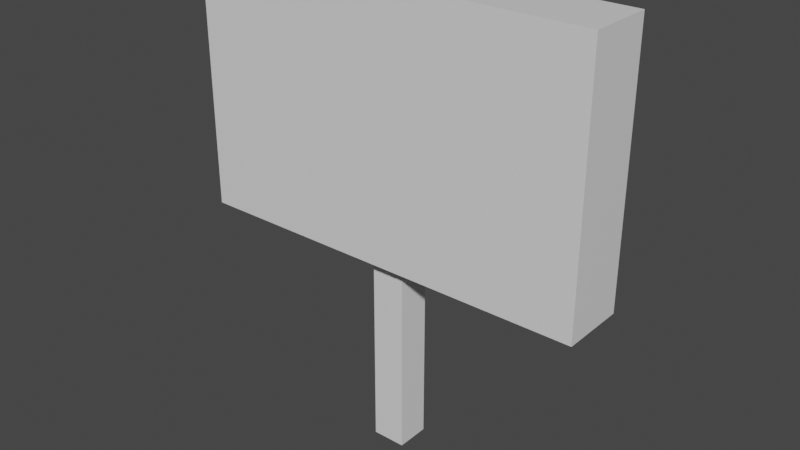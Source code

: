 # Source: TV.blend  (saved by Blender 2.93.21; exported with 4.5.12 LTS)
import bpy
from mathutils import Matrix  # noqa: F401  (used for matrix-valued properties, if any)

bpy.ops.wm.read_factory_settings(use_empty=True)
scene = bpy.context.scene
scene.name = 'Scene'

# ---- collections
col_collection = bpy.data.collections.new('Collection'); scene.collection.children.link(col_collection)

# ---- materials (node trees are filled in below, after node groups)
mat_material = bpy.data.materials.new('Material')
mat_material.alpha_threshold = 0.0
mat_material.use_transparent_shadow = False
mat_material.line_color = (0.0, 0.0, 0.0, 1.0)

# ---- material node trees
mat_material.use_nodes = True; mat_material.node_tree.nodes.clear()
_N = mat_material.node_tree.nodes; _L = mat_material.node_tree.links
n0 = _N.new('ShaderNodeOutputMaterial'); n0.name = 'Material Output'; n0.location = (300, 300)
n1 = _N.new('ShaderNodeBsdfPrincipled'); n1.name = 'Principled BSDF'; n1.location = (10, 300)
n1.distribution = 'GGX'
n1.subsurface_method = 'BURLEY'
n1.inputs[2].default_value = 0.4
n1.inputs[3].default_value = 1.45
n1.inputs[27].default_value = (0.0, 0.0, 0.0, 1.0)
n1.inputs[28].default_value = 1.0
_L.new(n1.outputs[0], n0.inputs[0])
n0.is_active_output = True

# ---- world
world_world = bpy.data.worlds.new('World'); scene.world = world_world
world_world.use_nodes = True; world_world.node_tree.nodes.clear()
_N = world_world.node_tree.nodes; _L = world_world.node_tree.links
n0 = _N.new('ShaderNodeOutputWorld'); n0.name = 'World Output'; n0.location = (300, 300)
n1 = _N.new('ShaderNodeBackground'); n1.name = 'Background'; n1.location = (10, 300)
n1.inputs[0].default_value = (0.05088, 0.05088, 0.05088, 1.0)
_L.new(n1.outputs[0], n0.inputs[0])
n0.is_active_output = True
world_world.color = (0.05088, 0.05088, 0.05088)
world_world.use_sun_shadow = False
world_world.sun_shadow_jitter_overblur = 0.0

# ---- meshes
me_cube = bpy.data.meshes.new('Cube')
me_cube.from_pydata([(0.1, 0.1, 1.1), (0.1, 0.1, -0.1), (0.1, -0.1, 1.1), (0.1, -0.1, -0.1), (-0.1, 0.1, 1.1), (-0.1, 0.1, -0.1), (-0.1, -0.1, 1.1), (-0.1, -0.1, -0.1), (0.1, -0.1942, 1.1), (-0.1, -0.1942, 1.1), (-0.1, 0.1942, 1.1), (0.1, 0.1942, 1.1), (0.1, -0.1942, 2.637), (-0.1, -0.1942, 2.637), (-0.1, 0.1942, 2.637), (0.1, 0.1942, 2.637), (1.214, 0.1, 1.1), (1.214, -0.1, 1.1), (-1.214, -0.1, 1.1), (-1.214, 0.1, 1.1), (1.214, 0.1, 2.637), (1.214, -0.1, 2.637), (-1.214, -0.1, 2.637), (-1.214, 0.1, 2.637), (-1.214, -0.1942, 1.1), (-1.214, -0.1942, 2.637), (-1.214, 0.1942, 2.637), (-1.214, 0.1942, 1.1), (1.214, 0.1942, 1.1), (1.214, 0.1942, 2.637), (1.214, -0.1942, 2.637), (1.214, -0.1942, 1.1)], [], [(3, 2, 6, 7), (7, 6, 4, 5), (5, 1, 3, 7), (1, 0, 2, 3), (5, 4, 0, 1), (19, 18, 24, 25, 22, 23, 26, 27), (17, 16, 28, 29, 20, 21, 30, 31), (9, 8, 31, 30, 12, 13, 25, 24), (2, 0, 16, 17), (6, 2, 17, 31, 8, 9, 24, 18), (4, 6, 18, 19), (13, 12, 30, 21, 20, 29, 15, 14, 26, 23, 22, 25), (0, 4, 19, 27, 10, 11, 28, 16), (11, 10, 27, 26, 14, 15, 29, 28)])
_uv = me_cube.uv_layers.new(name='UVMap')
_uv.uv.foreach_set('vector', [0.5412, 0.0, 0.5412, 0.4384, 0.4588, 0.4384, 0.4588, 0.0, 0.4588, 0.0, 0.4588, 0.4384, 0.5412, 0.4384, 0.5412, 0.0, 0.4588, 0.5013, 0.5412, 0.5013, 0.5412, 0.4283, 0.4588, 0.4283, 0.5412, 0.0, 0.5412, 0.4384, 0.4588, 0.4384, 0.4588, 0.0, 0.4588, 0.0, 0.4588, 0.4384, 0.5412, 0.4384, 0.5412, 0.0, 0.5412, 0.4384, 0.4588, 0.4384, 0.42, 0.4384, 0.42, 1.0, 0.4588, 1.0, 0.5412, 1.0, 0.58, 1.0, 0.58, 0.4384, 0.4588, 0.4384, 0.5412, 0.4384, 0.58, 0.4384, 0.58, 1.0, 0.5412, 1.0, 0.4588, 1.0, 0.42, 1.0, 0.42, 0.4384, 0.4588, 0.4384, 0.5412, 0.4384, 1.0, 0.4384, 1.0, 1.0, 0.5412, 1.0, 0.4588, 1.0, 0.0, 1.0, 0.0, 0.4384, 0.5412, 0.4283, 0.5412, 0.5013, 1.0, 0.5013, 1.0, 0.4283, 0.4588, 0.4283, 0.5412, 0.4283, 1.0, 0.4283, 1.0, 0.3938, 0.5412, 0.3938, 0.4588, 0.3938, 0.0, 0.3938, 0.0, 0.4283, 0.4588, 0.5013, 0.4588, 0.4283, 0.0, 0.4283, 0.0, 0.5013, 0.4588, 0.3938, 0.5412, 0.3938, 1.0, 0.3938, 1.0, 0.4283, 1.0, 0.5013, 1.0, 0.5357, 0.5412, 0.5357, 0.4588, 0.5357, 0.0, 0.5357, 0.0, 0.5013, 0.0, 0.4283, 0.0, 0.3938, 0.5412, 0.5013, 0.4588, 0.5013, 0.0, 0.5013, 0.0, 0.5357, 0.4588, 0.5357, 0.5412, 0.5357, 1.0, 0.5357, 1.0, 0.5013, 0.5412, 0.4384, 0.4588, 0.4384, 0.0, 0.4384, 0.0, 1.0, 0.4588, 1.0, 0.5412, 1.0, 1.0, 1.0, 1.0, 0.4384])
me_cube.materials.append(mat_material)
me_cube.use_remesh_preserve_volume = False
me_cube.use_remesh_preserve_attributes = False
me_cube.use_mirror_vertex_groups = False
me_cube.update()
me_plane = bpy.data.meshes.new('Plane')
me_plane.from_pydata([(-1.078, -0.6984, 1.318e-08), (1.078, -0.6984, 1.318e-08), (-1.078, 0.5616, -1.916e-08), (1.078, 0.5616, -1.916e-08)], [], [(0, 1, 3, 2)])
_uv = me_plane.uv_layers.new(name='UVMap')
_uv.uv.foreach_set('vector', [0.0, 0.0, 1.0, 0.0, 1.0, 1.0, 0.0, 1.0])
me_plane.use_remesh_fix_poles = True
me_plane.use_remesh_preserve_attributes = False
me_plane.update()

# ---- objects
ob_cube = bpy.data.objects.new('Cube', me_cube)
ob_plane = bpy.data.objects.new('Plane', me_plane)

# ---- transforms, parenting, visibility, modifiers, constraints
ob_cube.location = (0.0, 0.0, 0.0)
ob_cube.lock_rotations_4d = False
ob_cube.empty_display_type = 'ARROWS'
ob_cube.lineart.crease_threshold = 0.0
ob_plane.location = (0.0, 0.2, 1.95)
ob_plane.rotation_euler = (-1.571, 3.142, 0.0)

# ---- collection membership
col_collection.objects.link(ob_cube)
col_collection.objects.link(ob_plane)

# ---- scene / render settings (as saved in the file)
scene.frame_start = 1; scene.frame_end = 250; scene.frame_set(1)
scene.render.engine = 'BLENDER_EEVEE_NEXT'
scene.cycles.use_denoising = False
scene.cycles.samples = 128
scene.cycles.sampling_pattern = 'TABULATED_SOBOL'
scene.cycles.use_adaptive_sampling = False
scene.cycles.use_light_tree = False
scene.view_settings.view_transform = 'Filmic'
bpy.context.view_layer.update()

# ---- added for rendering (the .blend has no active camera and no usable light): camera, sun
cam_auto = bpy.data.cameras.new('AutoCamera')
cam_auto.lens = 50.0
cam_auto.sensor_width = 36.0
cam_auto.clip_end = 1000.0
ob_auto_camera = bpy.data.objects.new('AutoCamera', cam_auto)
scene.collection.objects.link(ob_auto_camera)
ob_auto_camera.location = (3.40482, -4.0829, 3.99251)
ob_auto_camera.rotation_euler = (1.09748, -7.21219e-08, 0.694738)
scene.camera = ob_auto_camera
light_auto_sun = bpy.data.lights.new('AutoSun', 'SUN')
light_auto_sun.energy = 3.0
light_auto_sun.angle = 0.0523599
ob_auto_sun = bpy.data.objects.new('AutoSun', light_auto_sun)
scene.collection.objects.link(ob_auto_sun)
ob_auto_sun.rotation_euler = (0.872665, 0.174533, 0.523599)
bpy.context.view_layer.update()
